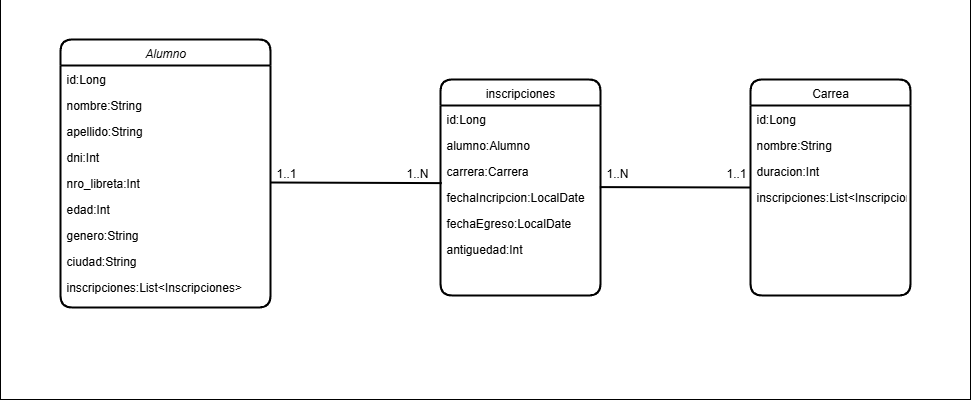

The diagram above was exported from draw.io. Its source (the exported page's mxGraphModel, read from the mxfile embedded in the PNG):
<mxGraphModel dx="1097" dy="555" grid="1" gridSize="10" guides="1" tooltips="1" connect="1" arrows="1" fold="1" page="0" pageScale="1" pageWidth="827" pageHeight="1169" math="0" shadow="0">
  <root>
    <mxCell id="WIyWlLk6GJQsqaUBKTNV-0" />
    <mxCell id="WIyWlLk6GJQsqaUBKTNV-1" parent="WIyWlLk6GJQsqaUBKTNV-0" />
    <mxCell id="zkfFHV4jXpPFQw0GAbJ--0" value="Alumno" style="swimlane;fontStyle=2;align=center;verticalAlign=top;childLayout=stackLayout;horizontal=1;startSize=26;horizontalStack=0;resizeParent=1;resizeLast=0;collapsible=1;marginBottom=0;rounded=1;shadow=0;strokeWidth=2;labelBackgroundColor=none;fillColor=none;" parent="WIyWlLk6GJQsqaUBKTNV-1" vertex="1">
      <mxGeometry x="160" y="180" width="210" height="268" as="geometry">
        <mxRectangle x="230" y="140" width="160" height="26" as="alternateBounds" />
      </mxGeometry>
    </mxCell>
    <mxCell id="zkfFHV4jXpPFQw0GAbJ--1" value="id:Long" style="text;align=left;verticalAlign=top;spacingLeft=4;spacingRight=4;overflow=hidden;rotatable=0;points=[[0,0.5],[1,0.5]];portConstraint=eastwest;labelBackgroundColor=none;rounded=1;strokeWidth=2;" parent="zkfFHV4jXpPFQw0GAbJ--0" vertex="1">
      <mxGeometry y="26" width="210" height="26" as="geometry" />
    </mxCell>
    <mxCell id="zkfFHV4jXpPFQw0GAbJ--2" value="nombre:String" style="text;align=left;verticalAlign=top;spacingLeft=4;spacingRight=4;overflow=hidden;rotatable=0;points=[[0,0.5],[1,0.5]];portConstraint=eastwest;rounded=1;shadow=0;html=0;labelBackgroundColor=none;strokeWidth=2;" parent="zkfFHV4jXpPFQw0GAbJ--0" vertex="1">
      <mxGeometry y="52" width="210" height="26" as="geometry" />
    </mxCell>
    <mxCell id="A0ZoY-nhOqHALX8n0MjT-7" value="apellido:String" style="text;align=left;verticalAlign=top;spacingLeft=4;spacingRight=4;overflow=hidden;rotatable=0;points=[[0,0.5],[1,0.5]];portConstraint=eastwest;rounded=1;shadow=0;html=0;labelBackgroundColor=none;strokeWidth=2;" parent="zkfFHV4jXpPFQw0GAbJ--0" vertex="1">
      <mxGeometry y="78" width="210" height="26" as="geometry" />
    </mxCell>
    <mxCell id="zkfFHV4jXpPFQw0GAbJ--3" value="dni:Int" style="text;align=left;verticalAlign=top;spacingLeft=4;spacingRight=4;overflow=hidden;rotatable=0;points=[[0,0.5],[1,0.5]];portConstraint=eastwest;rounded=1;shadow=0;html=0;labelBackgroundColor=none;strokeWidth=2;" parent="zkfFHV4jXpPFQw0GAbJ--0" vertex="1">
      <mxGeometry y="104" width="210" height="26" as="geometry" />
    </mxCell>
    <mxCell id="A0ZoY-nhOqHALX8n0MjT-6" value="nro_libreta:Int" style="text;align=left;verticalAlign=top;spacingLeft=4;spacingRight=4;overflow=hidden;rotatable=0;points=[[0,0.5],[1,0.5]];portConstraint=eastwest;rounded=1;shadow=0;html=0;labelBackgroundColor=none;strokeWidth=2;" parent="zkfFHV4jXpPFQw0GAbJ--0" vertex="1">
      <mxGeometry y="130" width="210" height="26" as="geometry" />
    </mxCell>
    <mxCell id="A0ZoY-nhOqHALX8n0MjT-8" value="edad:Int" style="text;align=left;verticalAlign=top;spacingLeft=4;spacingRight=4;overflow=hidden;rotatable=0;points=[[0,0.5],[1,0.5]];portConstraint=eastwest;rounded=1;shadow=0;html=0;labelBackgroundColor=none;strokeWidth=2;" parent="zkfFHV4jXpPFQw0GAbJ--0" vertex="1">
      <mxGeometry y="156" width="210" height="26" as="geometry" />
    </mxCell>
    <mxCell id="A0ZoY-nhOqHALX8n0MjT-9" value="genero:String" style="text;align=left;verticalAlign=top;spacingLeft=4;spacingRight=4;overflow=hidden;rotatable=0;points=[[0,0.5],[1,0.5]];portConstraint=eastwest;rounded=1;shadow=0;html=0;labelBackgroundColor=none;strokeWidth=2;" parent="zkfFHV4jXpPFQw0GAbJ--0" vertex="1">
      <mxGeometry y="182" width="210" height="26" as="geometry" />
    </mxCell>
    <mxCell id="ajVthNm0M8-VBMCsyYha-1" value="ciudad:String" style="text;align=left;verticalAlign=top;spacingLeft=4;spacingRight=4;overflow=hidden;rotatable=0;points=[[0,0.5],[1,0.5]];portConstraint=eastwest;labelBackgroundColor=none;rounded=1;strokeWidth=2;" vertex="1" parent="zkfFHV4jXpPFQw0GAbJ--0">
      <mxGeometry y="208" width="210" height="26" as="geometry" />
    </mxCell>
    <mxCell id="A0ZoY-nhOqHALX8n0MjT-10" value="inscripciones:List&lt;Inscripciones&gt;" style="text;align=left;verticalAlign=top;spacingLeft=4;spacingRight=4;overflow=hidden;rotatable=0;points=[[0,0.5],[1,0.5]];portConstraint=eastwest;rounded=1;shadow=0;html=0;labelBackgroundColor=none;strokeWidth=2;" parent="zkfFHV4jXpPFQw0GAbJ--0" vertex="1">
      <mxGeometry y="234" width="210" height="26" as="geometry" />
    </mxCell>
    <mxCell id="zkfFHV4jXpPFQw0GAbJ--17" value="inscripciones" style="swimlane;fontStyle=0;align=center;verticalAlign=top;childLayout=stackLayout;horizontal=1;startSize=26;horizontalStack=0;resizeParent=1;resizeLast=0;collapsible=1;marginBottom=0;rounded=1;shadow=0;strokeWidth=2;labelBackgroundColor=none;fillColor=none;" parent="WIyWlLk6GJQsqaUBKTNV-1" vertex="1">
      <mxGeometry x="540" y="220" width="160" height="216" as="geometry">
        <mxRectangle x="550" y="140" width="160" height="26" as="alternateBounds" />
      </mxGeometry>
    </mxCell>
    <mxCell id="zkfFHV4jXpPFQw0GAbJ--18" value="id:Long" style="text;align=left;verticalAlign=top;spacingLeft=4;spacingRight=4;overflow=hidden;rotatable=0;points=[[0,0.5],[1,0.5]];portConstraint=eastwest;labelBackgroundColor=none;rounded=1;strokeWidth=2;" parent="zkfFHV4jXpPFQw0GAbJ--17" vertex="1">
      <mxGeometry y="26" width="160" height="26" as="geometry" />
    </mxCell>
    <mxCell id="zkfFHV4jXpPFQw0GAbJ--19" value="alumno:Alumno" style="text;align=left;verticalAlign=top;spacingLeft=4;spacingRight=4;overflow=hidden;rotatable=0;points=[[0,0.5],[1,0.5]];portConstraint=eastwest;rounded=1;shadow=0;html=0;labelBackgroundColor=none;strokeWidth=2;" parent="zkfFHV4jXpPFQw0GAbJ--17" vertex="1">
      <mxGeometry y="52" width="160" height="26" as="geometry" />
    </mxCell>
    <mxCell id="zkfFHV4jXpPFQw0GAbJ--20" value="carrera:Carrera" style="text;align=left;verticalAlign=top;spacingLeft=4;spacingRight=4;overflow=hidden;rotatable=0;points=[[0,0.5],[1,0.5]];portConstraint=eastwest;rounded=1;shadow=0;html=0;labelBackgroundColor=none;strokeWidth=2;" parent="zkfFHV4jXpPFQw0GAbJ--17" vertex="1">
      <mxGeometry y="78" width="160" height="26" as="geometry" />
    </mxCell>
    <mxCell id="zkfFHV4jXpPFQw0GAbJ--21" value="fechaIncripcion:LocalDate" style="text;align=left;verticalAlign=top;spacingLeft=4;spacingRight=4;overflow=hidden;rotatable=0;points=[[0,0.5],[1,0.5]];portConstraint=eastwest;rounded=1;shadow=0;html=0;labelBackgroundColor=none;strokeWidth=2;" parent="zkfFHV4jXpPFQw0GAbJ--17" vertex="1">
      <mxGeometry y="104" width="160" height="26" as="geometry" />
    </mxCell>
    <mxCell id="zkfFHV4jXpPFQw0GAbJ--22" value="fechaEgreso:LocalDate" style="text;align=left;verticalAlign=top;spacingLeft=4;spacingRight=4;overflow=hidden;rotatable=0;points=[[0,0.5],[1,0.5]];portConstraint=eastwest;rounded=1;shadow=0;html=0;labelBackgroundColor=none;strokeWidth=2;" parent="zkfFHV4jXpPFQw0GAbJ--17" vertex="1">
      <mxGeometry y="130" width="160" height="26" as="geometry" />
    </mxCell>
    <mxCell id="A0ZoY-nhOqHALX8n0MjT-11" value="antiguedad:Int" style="text;align=left;verticalAlign=top;spacingLeft=4;spacingRight=4;overflow=hidden;rotatable=0;points=[[0,0.5],[1,0.5]];portConstraint=eastwest;rounded=1;shadow=0;html=0;labelBackgroundColor=none;strokeWidth=2;" parent="zkfFHV4jXpPFQw0GAbJ--17" vertex="1">
      <mxGeometry y="156" width="160" height="26" as="geometry" />
    </mxCell>
    <mxCell id="A0ZoY-nhOqHALX8n0MjT-12" value="Carrea" style="swimlane;fontStyle=0;align=center;verticalAlign=top;childLayout=stackLayout;horizontal=1;startSize=26;horizontalStack=0;resizeParent=1;resizeLast=0;collapsible=1;marginBottom=0;rounded=1;shadow=0;strokeWidth=2;labelBackgroundColor=none;fillColor=none;fillStyle=auto;gradientColor=none;" parent="WIyWlLk6GJQsqaUBKTNV-1" vertex="1">
      <mxGeometry x="850" y="220" width="160" height="216" as="geometry">
        <mxRectangle x="550" y="140" width="160" height="26" as="alternateBounds" />
      </mxGeometry>
    </mxCell>
    <mxCell id="A0ZoY-nhOqHALX8n0MjT-13" value="id:Long" style="text;align=left;verticalAlign=top;spacingLeft=4;spacingRight=4;overflow=hidden;rotatable=0;points=[[0,0.5],[1,0.5]];portConstraint=eastwest;labelBackgroundColor=none;rounded=1;strokeWidth=2;" parent="A0ZoY-nhOqHALX8n0MjT-12" vertex="1">
      <mxGeometry y="26" width="160" height="26" as="geometry" />
    </mxCell>
    <mxCell id="A0ZoY-nhOqHALX8n0MjT-14" value="nombre:String" style="text;align=left;verticalAlign=top;spacingLeft=4;spacingRight=4;overflow=hidden;rotatable=0;points=[[0,0.5],[1,0.5]];portConstraint=eastwest;rounded=1;shadow=0;html=0;labelBackgroundColor=none;strokeWidth=2;" parent="A0ZoY-nhOqHALX8n0MjT-12" vertex="1">
      <mxGeometry y="52" width="160" height="26" as="geometry" />
    </mxCell>
    <mxCell id="A0ZoY-nhOqHALX8n0MjT-15" value="duracion:Int" style="text;align=left;verticalAlign=top;spacingLeft=4;spacingRight=4;overflow=hidden;rotatable=0;points=[[0,0.5],[1,0.5]];portConstraint=eastwest;rounded=1;shadow=0;html=0;labelBackgroundColor=none;strokeWidth=2;" parent="A0ZoY-nhOqHALX8n0MjT-12" vertex="1">
      <mxGeometry y="78" width="160" height="26" as="geometry" />
    </mxCell>
    <mxCell id="ajVthNm0M8-VBMCsyYha-0" value="inscripciones:List&lt;Inscripciones&gt;" style="text;align=left;verticalAlign=top;spacingLeft=4;spacingRight=4;overflow=hidden;rotatable=0;points=[[0,0.5],[1,0.5]];portConstraint=eastwest;rounded=1;shadow=0;html=0;labelBackgroundColor=none;strokeWidth=2;" vertex="1" parent="A0ZoY-nhOqHALX8n0MjT-12">
      <mxGeometry y="104" width="160" height="26" as="geometry" />
    </mxCell>
    <mxCell id="A0ZoY-nhOqHALX8n0MjT-19" value="" style="endArrow=none;html=1;rounded=1;exitX=1;exitY=0.5;exitDx=0;exitDy=0;entryX=0.008;entryY=0.985;entryDx=0;entryDy=0;entryPerimeter=0;labelBackgroundColor=none;fontColor=default;strokeWidth=2;" parent="WIyWlLk6GJQsqaUBKTNV-1" source="A0ZoY-nhOqHALX8n0MjT-6" target="zkfFHV4jXpPFQw0GAbJ--20" edge="1">
      <mxGeometry width="50" height="50" relative="1" as="geometry">
        <mxPoint x="460" y="370" as="sourcePoint" />
        <mxPoint x="530" y="322" as="targetPoint" />
      </mxGeometry>
    </mxCell>
    <mxCell id="A0ZoY-nhOqHALX8n0MjT-20" value="" style="endArrow=none;html=1;rounded=1;entryX=0;entryY=0.5;entryDx=0;entryDy=0;exitX=0.996;exitY=0.138;exitDx=0;exitDy=0;exitPerimeter=0;labelBackgroundColor=none;fontColor=default;strokeWidth=2;" parent="WIyWlLk6GJQsqaUBKTNV-1" source="zkfFHV4jXpPFQw0GAbJ--21" target="A0ZoY-nhOqHALX8n0MjT-12" edge="1">
      <mxGeometry width="50" height="50" relative="1" as="geometry">
        <mxPoint x="701" y="320" as="sourcePoint" />
        <mxPoint x="620" y="320" as="targetPoint" />
      </mxGeometry>
    </mxCell>
    <mxCell id="A0ZoY-nhOqHALX8n0MjT-21" value="1..1" style="text;strokeColor=none;fillColor=none;align=left;verticalAlign=middle;spacingLeft=4;spacingRight=4;overflow=hidden;points=[[0,0.5],[1,0.5]];portConstraint=eastwest;rotatable=0;whiteSpace=wrap;html=1;labelBackgroundColor=none;rounded=1;strokeWidth=2;" parent="WIyWlLk6GJQsqaUBKTNV-1" vertex="1">
      <mxGeometry x="370" y="299" width="80" height="30" as="geometry" />
    </mxCell>
    <mxCell id="A0ZoY-nhOqHALX8n0MjT-23" value="1..N" style="text;strokeColor=none;fillColor=none;align=left;verticalAlign=middle;spacingLeft=4;spacingRight=4;overflow=hidden;points=[[0,0.5],[1,0.5]];portConstraint=eastwest;rotatable=0;whiteSpace=wrap;html=1;labelBackgroundColor=none;rounded=1;strokeWidth=2;" parent="WIyWlLk6GJQsqaUBKTNV-1" vertex="1">
      <mxGeometry x="500" y="299" width="80" height="30" as="geometry" />
    </mxCell>
    <mxCell id="A0ZoY-nhOqHALX8n0MjT-24" value="1..1" style="text;strokeColor=none;fillColor=none;align=left;verticalAlign=middle;spacingLeft=4;spacingRight=4;overflow=hidden;points=[[0,0.5],[1,0.5]];portConstraint=eastwest;rotatable=0;whiteSpace=wrap;html=1;labelBackgroundColor=none;rounded=1;strokeWidth=2;" parent="WIyWlLk6GJQsqaUBKTNV-1" vertex="1">
      <mxGeometry x="820" y="299" width="80" height="30" as="geometry" />
    </mxCell>
    <mxCell id="A0ZoY-nhOqHALX8n0MjT-25" value="1..N" style="text;strokeColor=none;fillColor=none;align=left;verticalAlign=middle;spacingLeft=4;spacingRight=4;overflow=hidden;points=[[0,0.5],[1,0.5]];portConstraint=eastwest;rotatable=0;whiteSpace=wrap;html=1;labelBackgroundColor=none;rounded=1;strokeWidth=2;" parent="WIyWlLk6GJQsqaUBKTNV-1" vertex="1">
      <mxGeometry x="700" y="299" width="80" height="30" as="geometry" />
    </mxCell>
    <mxCell id="ajVthNm0M8-VBMCsyYha-4" value="" style="rounded=0;whiteSpace=wrap;html=1;" vertex="1" parent="WIyWlLk6GJQsqaUBKTNV-1">
      <mxGeometry x="90" y="490" width="970" height="400" as="geometry" />
    </mxCell>
    <mxCell id="ajVthNm0M8-VBMCsyYha-5" value="Alumno" style="swimlane;fontStyle=2;align=center;verticalAlign=top;childLayout=stackLayout;horizontal=1;startSize=26;horizontalStack=0;resizeParent=1;resizeLast=0;collapsible=1;marginBottom=0;rounded=1;shadow=0;strokeWidth=2;labelBackgroundColor=none;fillColor=none;" vertex="1" parent="WIyWlLk6GJQsqaUBKTNV-1">
      <mxGeometry x="150" y="530" width="210" height="268" as="geometry">
        <mxRectangle x="230" y="140" width="160" height="26" as="alternateBounds" />
      </mxGeometry>
    </mxCell>
    <mxCell id="ajVthNm0M8-VBMCsyYha-6" value="id:Long" style="text;align=left;verticalAlign=top;spacingLeft=4;spacingRight=4;overflow=hidden;rotatable=0;points=[[0,0.5],[1,0.5]];portConstraint=eastwest;labelBackgroundColor=none;rounded=1;strokeWidth=2;" vertex="1" parent="ajVthNm0M8-VBMCsyYha-5">
      <mxGeometry y="26" width="210" height="26" as="geometry" />
    </mxCell>
    <mxCell id="ajVthNm0M8-VBMCsyYha-7" value="nombre:String" style="text;align=left;verticalAlign=top;spacingLeft=4;spacingRight=4;overflow=hidden;rotatable=0;points=[[0,0.5],[1,0.5]];portConstraint=eastwest;rounded=1;shadow=0;html=0;labelBackgroundColor=none;strokeWidth=2;" vertex="1" parent="ajVthNm0M8-VBMCsyYha-5">
      <mxGeometry y="52" width="210" height="26" as="geometry" />
    </mxCell>
    <mxCell id="ajVthNm0M8-VBMCsyYha-8" value="apellido:String" style="text;align=left;verticalAlign=top;spacingLeft=4;spacingRight=4;overflow=hidden;rotatable=0;points=[[0,0.5],[1,0.5]];portConstraint=eastwest;rounded=1;shadow=0;html=0;labelBackgroundColor=none;strokeWidth=2;" vertex="1" parent="ajVthNm0M8-VBMCsyYha-5">
      <mxGeometry y="78" width="210" height="26" as="geometry" />
    </mxCell>
    <mxCell id="ajVthNm0M8-VBMCsyYha-9" value="dni:Int" style="text;align=left;verticalAlign=top;spacingLeft=4;spacingRight=4;overflow=hidden;rotatable=0;points=[[0,0.5],[1,0.5]];portConstraint=eastwest;rounded=1;shadow=0;html=0;labelBackgroundColor=none;strokeWidth=2;" vertex="1" parent="ajVthNm0M8-VBMCsyYha-5">
      <mxGeometry y="104" width="210" height="26" as="geometry" />
    </mxCell>
    <mxCell id="ajVthNm0M8-VBMCsyYha-10" value="nro_libreta:Int" style="text;align=left;verticalAlign=top;spacingLeft=4;spacingRight=4;overflow=hidden;rotatable=0;points=[[0,0.5],[1,0.5]];portConstraint=eastwest;rounded=1;shadow=0;html=0;labelBackgroundColor=none;strokeWidth=2;" vertex="1" parent="ajVthNm0M8-VBMCsyYha-5">
      <mxGeometry y="130" width="210" height="26" as="geometry" />
    </mxCell>
    <mxCell id="ajVthNm0M8-VBMCsyYha-11" value="edad:Int" style="text;align=left;verticalAlign=top;spacingLeft=4;spacingRight=4;overflow=hidden;rotatable=0;points=[[0,0.5],[1,0.5]];portConstraint=eastwest;rounded=1;shadow=0;html=0;labelBackgroundColor=none;strokeWidth=2;" vertex="1" parent="ajVthNm0M8-VBMCsyYha-5">
      <mxGeometry y="156" width="210" height="26" as="geometry" />
    </mxCell>
    <mxCell id="ajVthNm0M8-VBMCsyYha-12" value="genero:String" style="text;align=left;verticalAlign=top;spacingLeft=4;spacingRight=4;overflow=hidden;rotatable=0;points=[[0,0.5],[1,0.5]];portConstraint=eastwest;rounded=1;shadow=0;html=0;labelBackgroundColor=none;strokeWidth=2;" vertex="1" parent="ajVthNm0M8-VBMCsyYha-5">
      <mxGeometry y="182" width="210" height="26" as="geometry" />
    </mxCell>
    <mxCell id="ajVthNm0M8-VBMCsyYha-13" value="ciudad:String" style="text;align=left;verticalAlign=top;spacingLeft=4;spacingRight=4;overflow=hidden;rotatable=0;points=[[0,0.5],[1,0.5]];portConstraint=eastwest;labelBackgroundColor=none;rounded=1;strokeWidth=2;" vertex="1" parent="ajVthNm0M8-VBMCsyYha-5">
      <mxGeometry y="208" width="210" height="26" as="geometry" />
    </mxCell>
    <mxCell id="ajVthNm0M8-VBMCsyYha-14" value="inscripciones:List&lt;Inscripciones&gt;" style="text;align=left;verticalAlign=top;spacingLeft=4;spacingRight=4;overflow=hidden;rotatable=0;points=[[0,0.5],[1,0.5]];portConstraint=eastwest;rounded=1;shadow=0;html=0;labelBackgroundColor=none;strokeWidth=2;" vertex="1" parent="ajVthNm0M8-VBMCsyYha-5">
      <mxGeometry y="234" width="210" height="26" as="geometry" />
    </mxCell>
    <mxCell id="ajVthNm0M8-VBMCsyYha-15" value="inscripciones" style="swimlane;fontStyle=0;align=center;verticalAlign=top;childLayout=stackLayout;horizontal=1;startSize=26;horizontalStack=0;resizeParent=1;resizeLast=0;collapsible=1;marginBottom=0;rounded=1;shadow=0;strokeWidth=2;labelBackgroundColor=none;fillColor=none;" vertex="1" parent="WIyWlLk6GJQsqaUBKTNV-1">
      <mxGeometry x="530" y="570" width="160" height="216" as="geometry">
        <mxRectangle x="550" y="140" width="160" height="26" as="alternateBounds" />
      </mxGeometry>
    </mxCell>
    <mxCell id="ajVthNm0M8-VBMCsyYha-16" value="id:Long" style="text;align=left;verticalAlign=top;spacingLeft=4;spacingRight=4;overflow=hidden;rotatable=0;points=[[0,0.5],[1,0.5]];portConstraint=eastwest;labelBackgroundColor=none;rounded=1;strokeWidth=2;" vertex="1" parent="ajVthNm0M8-VBMCsyYha-15">
      <mxGeometry y="26" width="160" height="26" as="geometry" />
    </mxCell>
    <mxCell id="ajVthNm0M8-VBMCsyYha-17" value="alumno:Alumno" style="text;align=left;verticalAlign=top;spacingLeft=4;spacingRight=4;overflow=hidden;rotatable=0;points=[[0,0.5],[1,0.5]];portConstraint=eastwest;rounded=1;shadow=0;html=0;labelBackgroundColor=none;strokeWidth=2;" vertex="1" parent="ajVthNm0M8-VBMCsyYha-15">
      <mxGeometry y="52" width="160" height="26" as="geometry" />
    </mxCell>
    <mxCell id="ajVthNm0M8-VBMCsyYha-18" value="carrera:Carrera" style="text;align=left;verticalAlign=top;spacingLeft=4;spacingRight=4;overflow=hidden;rotatable=0;points=[[0,0.5],[1,0.5]];portConstraint=eastwest;rounded=1;shadow=0;html=0;labelBackgroundColor=none;strokeWidth=2;" vertex="1" parent="ajVthNm0M8-VBMCsyYha-15">
      <mxGeometry y="78" width="160" height="26" as="geometry" />
    </mxCell>
    <mxCell id="ajVthNm0M8-VBMCsyYha-19" value="fechaIncripcion:LocalDate" style="text;align=left;verticalAlign=top;spacingLeft=4;spacingRight=4;overflow=hidden;rotatable=0;points=[[0,0.5],[1,0.5]];portConstraint=eastwest;rounded=1;shadow=0;html=0;labelBackgroundColor=none;strokeWidth=2;" vertex="1" parent="ajVthNm0M8-VBMCsyYha-15">
      <mxGeometry y="104" width="160" height="26" as="geometry" />
    </mxCell>
    <mxCell id="ajVthNm0M8-VBMCsyYha-20" value="fechaEgreso:LocalDate" style="text;align=left;verticalAlign=top;spacingLeft=4;spacingRight=4;overflow=hidden;rotatable=0;points=[[0,0.5],[1,0.5]];portConstraint=eastwest;rounded=1;shadow=0;html=0;labelBackgroundColor=none;strokeWidth=2;" vertex="1" parent="ajVthNm0M8-VBMCsyYha-15">
      <mxGeometry y="130" width="160" height="26" as="geometry" />
    </mxCell>
    <mxCell id="ajVthNm0M8-VBMCsyYha-21" value="antiguedad:Int" style="text;align=left;verticalAlign=top;spacingLeft=4;spacingRight=4;overflow=hidden;rotatable=0;points=[[0,0.5],[1,0.5]];portConstraint=eastwest;rounded=1;shadow=0;html=0;labelBackgroundColor=none;strokeWidth=2;" vertex="1" parent="ajVthNm0M8-VBMCsyYha-15">
      <mxGeometry y="156" width="160" height="26" as="geometry" />
    </mxCell>
    <mxCell id="ajVthNm0M8-VBMCsyYha-22" value="Carrea" style="swimlane;fontStyle=0;align=center;verticalAlign=top;childLayout=stackLayout;horizontal=1;startSize=26;horizontalStack=0;resizeParent=1;resizeLast=0;collapsible=1;marginBottom=0;rounded=1;shadow=0;strokeWidth=2;labelBackgroundColor=none;fillColor=none;fillStyle=auto;gradientColor=none;" vertex="1" parent="WIyWlLk6GJQsqaUBKTNV-1">
      <mxGeometry x="840" y="570" width="160" height="216" as="geometry">
        <mxRectangle x="550" y="140" width="160" height="26" as="alternateBounds" />
      </mxGeometry>
    </mxCell>
    <mxCell id="ajVthNm0M8-VBMCsyYha-23" value="id:Long" style="text;align=left;verticalAlign=top;spacingLeft=4;spacingRight=4;overflow=hidden;rotatable=0;points=[[0,0.5],[1,0.5]];portConstraint=eastwest;labelBackgroundColor=none;rounded=1;strokeWidth=2;" vertex="1" parent="ajVthNm0M8-VBMCsyYha-22">
      <mxGeometry y="26" width="160" height="26" as="geometry" />
    </mxCell>
    <mxCell id="ajVthNm0M8-VBMCsyYha-24" value="nombre:String" style="text;align=left;verticalAlign=top;spacingLeft=4;spacingRight=4;overflow=hidden;rotatable=0;points=[[0,0.5],[1,0.5]];portConstraint=eastwest;rounded=1;shadow=0;html=0;labelBackgroundColor=none;strokeWidth=2;" vertex="1" parent="ajVthNm0M8-VBMCsyYha-22">
      <mxGeometry y="52" width="160" height="26" as="geometry" />
    </mxCell>
    <mxCell id="ajVthNm0M8-VBMCsyYha-25" value="duracion:Int" style="text;align=left;verticalAlign=top;spacingLeft=4;spacingRight=4;overflow=hidden;rotatable=0;points=[[0,0.5],[1,0.5]];portConstraint=eastwest;rounded=1;shadow=0;html=0;labelBackgroundColor=none;strokeWidth=2;" vertex="1" parent="ajVthNm0M8-VBMCsyYha-22">
      <mxGeometry y="78" width="160" height="26" as="geometry" />
    </mxCell>
    <mxCell id="ajVthNm0M8-VBMCsyYha-26" value="inscripciones:List&lt;Inscripciones&gt;" style="text;align=left;verticalAlign=top;spacingLeft=4;spacingRight=4;overflow=hidden;rotatable=0;points=[[0,0.5],[1,0.5]];portConstraint=eastwest;rounded=1;shadow=0;html=0;labelBackgroundColor=none;strokeWidth=2;" vertex="1" parent="ajVthNm0M8-VBMCsyYha-22">
      <mxGeometry y="104" width="160" height="26" as="geometry" />
    </mxCell>
    <mxCell id="ajVthNm0M8-VBMCsyYha-27" value="" style="endArrow=none;html=1;rounded=1;exitX=1;exitY=0.5;exitDx=0;exitDy=0;entryX=0.008;entryY=0.985;entryDx=0;entryDy=0;entryPerimeter=0;labelBackgroundColor=none;fontColor=default;strokeWidth=2;" edge="1" parent="WIyWlLk6GJQsqaUBKTNV-1" source="ajVthNm0M8-VBMCsyYha-10" target="ajVthNm0M8-VBMCsyYha-18">
      <mxGeometry width="50" height="50" relative="1" as="geometry">
        <mxPoint x="450" y="720" as="sourcePoint" />
        <mxPoint x="520" y="672" as="targetPoint" />
      </mxGeometry>
    </mxCell>
    <mxCell id="ajVthNm0M8-VBMCsyYha-28" value="" style="endArrow=none;html=1;rounded=1;entryX=0;entryY=0.5;entryDx=0;entryDy=0;exitX=0.996;exitY=0.138;exitDx=0;exitDy=0;exitPerimeter=0;labelBackgroundColor=none;fontColor=default;strokeWidth=2;" edge="1" parent="WIyWlLk6GJQsqaUBKTNV-1" source="ajVthNm0M8-VBMCsyYha-19" target="ajVthNm0M8-VBMCsyYha-22">
      <mxGeometry width="50" height="50" relative="1" as="geometry">
        <mxPoint x="691" y="670" as="sourcePoint" />
        <mxPoint x="610" y="670" as="targetPoint" />
      </mxGeometry>
    </mxCell>
    <mxCell id="ajVthNm0M8-VBMCsyYha-29" value="1..1" style="text;strokeColor=none;fillColor=none;align=left;verticalAlign=middle;spacingLeft=4;spacingRight=4;overflow=hidden;points=[[0,0.5],[1,0.5]];portConstraint=eastwest;rotatable=0;whiteSpace=wrap;html=1;labelBackgroundColor=none;rounded=1;strokeWidth=2;" vertex="1" parent="WIyWlLk6GJQsqaUBKTNV-1">
      <mxGeometry x="360" y="649" width="80" height="30" as="geometry" />
    </mxCell>
    <mxCell id="ajVthNm0M8-VBMCsyYha-30" value="1..N" style="text;strokeColor=none;fillColor=none;align=left;verticalAlign=middle;spacingLeft=4;spacingRight=4;overflow=hidden;points=[[0,0.5],[1,0.5]];portConstraint=eastwest;rotatable=0;whiteSpace=wrap;html=1;labelBackgroundColor=none;rounded=1;strokeWidth=2;" vertex="1" parent="WIyWlLk6GJQsqaUBKTNV-1">
      <mxGeometry x="490" y="649" width="80" height="30" as="geometry" />
    </mxCell>
    <mxCell id="ajVthNm0M8-VBMCsyYha-31" value="1..1" style="text;strokeColor=none;fillColor=none;align=left;verticalAlign=middle;spacingLeft=4;spacingRight=4;overflow=hidden;points=[[0,0.5],[1,0.5]];portConstraint=eastwest;rotatable=0;whiteSpace=wrap;html=1;labelBackgroundColor=none;rounded=1;strokeWidth=2;" vertex="1" parent="WIyWlLk6GJQsqaUBKTNV-1">
      <mxGeometry x="810" y="649" width="80" height="30" as="geometry" />
    </mxCell>
    <mxCell id="ajVthNm0M8-VBMCsyYha-32" value="1..N" style="text;strokeColor=none;fillColor=none;align=left;verticalAlign=middle;spacingLeft=4;spacingRight=4;overflow=hidden;points=[[0,0.5],[1,0.5]];portConstraint=eastwest;rotatable=0;whiteSpace=wrap;html=1;labelBackgroundColor=none;rounded=1;strokeWidth=2;" vertex="1" parent="WIyWlLk6GJQsqaUBKTNV-1">
      <mxGeometry x="690" y="649" width="80" height="30" as="geometry" />
    </mxCell>
  </root>
</mxGraphModel>